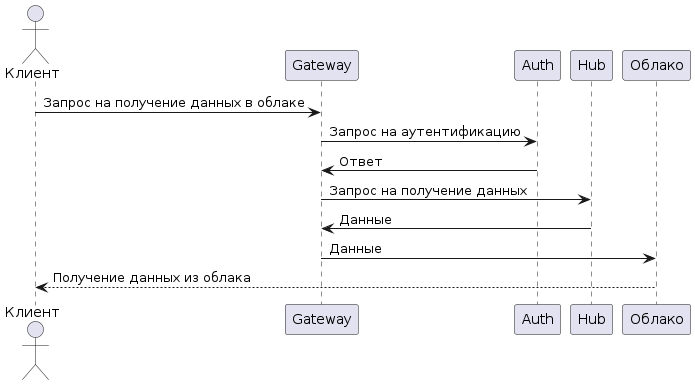

The diagram above was rendered by PlantUML. Its source (embedded in the PNG):
@startuml
actor Клиент as user
participant Gateway as gateway
participant Auth as auth
participant Hub as hub
participant Облако as cloud

user -> gateway: Запрос на получение данных в облаке
gateway -> auth: Запрос на аутентификацию
auth -> gateway: Ответ
gateway -> hub: Запрос на получение данных
hub -> gateway: Данные
gateway -> cloud: Данные
cloud --> user: Получение данных из облака
@enduml